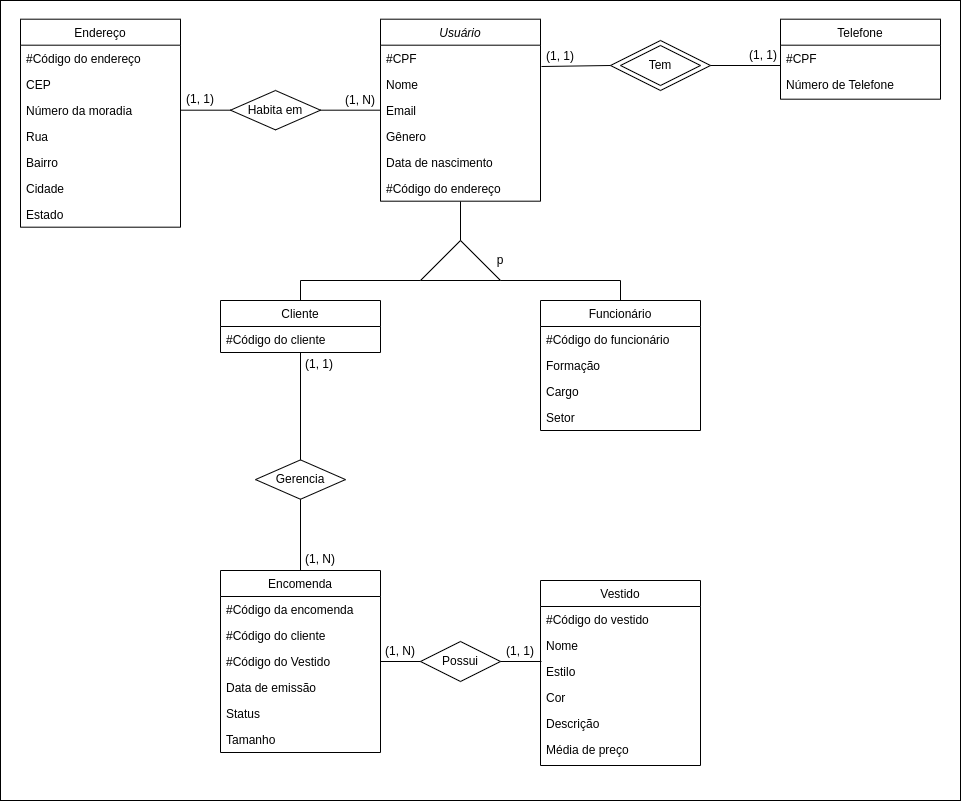

The diagram above was exported from draw.io. Its source (the exported page's mxGraphModel, read from the mxfile embedded in the PNG):
<mxGraphModel dx="2571" dy="808" grid="1" gridSize="10" guides="1" tooltips="1" connect="1" arrows="1" fold="1" page="1" pageScale="1" pageWidth="827" pageHeight="1169" math="0" shadow="0">
  <root>
    <mxCell id="WIyWlLk6GJQsqaUBKTNV-0" />
    <mxCell id="WIyWlLk6GJQsqaUBKTNV-1" parent="WIyWlLk6GJQsqaUBKTNV-0" />
    <mxCell id="Y7mZ4gNitBBmg7ROfFBW-0" value="" style="whiteSpace=wrap;html=1;shadow=0;" vertex="1" parent="WIyWlLk6GJQsqaUBKTNV-1">
      <mxGeometry x="-160" y="80" width="960" height="800" as="geometry" />
    </mxCell>
    <mxCell id="zkfFHV4jXpPFQw0GAbJ--0" value="Usuário" style="swimlane;fontStyle=2;align=center;verticalAlign=top;childLayout=stackLayout;horizontal=1;startSize=26;horizontalStack=0;resizeParent=1;resizeLast=0;collapsible=1;marginBottom=0;rounded=0;shadow=0;strokeWidth=1;" parent="WIyWlLk6GJQsqaUBKTNV-1" vertex="1">
      <mxGeometry x="220" y="98.69" width="160" height="182" as="geometry">
        <mxRectangle x="230" y="140" width="160" height="26" as="alternateBounds" />
      </mxGeometry>
    </mxCell>
    <mxCell id="zkfFHV4jXpPFQw0GAbJ--1" value="#CPF" style="text;align=left;verticalAlign=top;spacingLeft=4;spacingRight=4;overflow=hidden;rotatable=0;points=[[0,0.5],[1,0.5]];portConstraint=eastwest;" parent="zkfFHV4jXpPFQw0GAbJ--0" vertex="1">
      <mxGeometry y="26" width="160" height="26" as="geometry" />
    </mxCell>
    <mxCell id="zkfFHV4jXpPFQw0GAbJ--2" value="Nome" style="text;align=left;verticalAlign=top;spacingLeft=4;spacingRight=4;overflow=hidden;rotatable=0;points=[[0,0.5],[1,0.5]];portConstraint=eastwest;rounded=0;shadow=0;html=0;" parent="zkfFHV4jXpPFQw0GAbJ--0" vertex="1">
      <mxGeometry y="52" width="160" height="26" as="geometry" />
    </mxCell>
    <mxCell id="zkfFHV4jXpPFQw0GAbJ--3" value="Email" style="text;align=left;verticalAlign=top;spacingLeft=4;spacingRight=4;overflow=hidden;rotatable=0;points=[[0,0.5],[1,0.5]];portConstraint=eastwest;rounded=0;shadow=0;html=0;" parent="zkfFHV4jXpPFQw0GAbJ--0" vertex="1">
      <mxGeometry y="78" width="160" height="26" as="geometry" />
    </mxCell>
    <mxCell id="zkfFHV4jXpPFQw0GAbJ--5" value="Gênero" style="text;align=left;verticalAlign=top;spacingLeft=4;spacingRight=4;overflow=hidden;rotatable=0;points=[[0,0.5],[1,0.5]];portConstraint=eastwest;" parent="zkfFHV4jXpPFQw0GAbJ--0" vertex="1">
      <mxGeometry y="104" width="160" height="26" as="geometry" />
    </mxCell>
    <mxCell id="mpbYqG2QcMzepumWv6XS-0" value="Data de nascimento" style="text;align=left;verticalAlign=top;spacingLeft=4;spacingRight=4;overflow=hidden;rotatable=0;points=[[0,0.5],[1,0.5]];portConstraint=eastwest;" parent="zkfFHV4jXpPFQw0GAbJ--0" vertex="1">
      <mxGeometry y="130" width="160" height="26" as="geometry" />
    </mxCell>
    <mxCell id="mpbYqG2QcMzepumWv6XS-68" value="#Código do endereço" style="text;align=left;verticalAlign=top;spacingLeft=4;spacingRight=4;overflow=hidden;rotatable=0;points=[[0,0.5],[1,0.5]];portConstraint=eastwest;" parent="zkfFHV4jXpPFQw0GAbJ--0" vertex="1">
      <mxGeometry y="156" width="160" height="26" as="geometry" />
    </mxCell>
    <mxCell id="zkfFHV4jXpPFQw0GAbJ--6" value="Cliente" style="swimlane;fontStyle=0;align=center;verticalAlign=top;childLayout=stackLayout;horizontal=1;startSize=26;horizontalStack=0;resizeParent=1;resizeLast=0;collapsible=1;marginBottom=0;rounded=0;shadow=0;strokeWidth=1;" parent="WIyWlLk6GJQsqaUBKTNV-1" vertex="1">
      <mxGeometry x="60" y="380" width="160" height="52" as="geometry">
        <mxRectangle x="130" y="380" width="160" height="26" as="alternateBounds" />
      </mxGeometry>
    </mxCell>
    <mxCell id="zkfFHV4jXpPFQw0GAbJ--7" value="#Código do cliente" style="text;align=left;verticalAlign=top;spacingLeft=4;spacingRight=4;overflow=hidden;rotatable=0;points=[[0,0.5],[1,0.5]];portConstraint=eastwest;" parent="zkfFHV4jXpPFQw0GAbJ--6" vertex="1">
      <mxGeometry y="26" width="160" height="26" as="geometry" />
    </mxCell>
    <mxCell id="zkfFHV4jXpPFQw0GAbJ--13" value="Funcionário" style="swimlane;fontStyle=0;align=center;verticalAlign=top;childLayout=stackLayout;horizontal=1;startSize=26;horizontalStack=0;resizeParent=1;resizeLast=0;collapsible=1;marginBottom=0;rounded=0;shadow=0;strokeWidth=1;" parent="WIyWlLk6GJQsqaUBKTNV-1" vertex="1">
      <mxGeometry x="380" y="380" width="160" height="130" as="geometry">
        <mxRectangle x="340" y="380" width="170" height="26" as="alternateBounds" />
      </mxGeometry>
    </mxCell>
    <mxCell id="zkfFHV4jXpPFQw0GAbJ--14" value="#Código do funcionário" style="text;align=left;verticalAlign=top;spacingLeft=4;spacingRight=4;overflow=hidden;rotatable=0;points=[[0,0.5],[1,0.5]];portConstraint=eastwest;" parent="zkfFHV4jXpPFQw0GAbJ--13" vertex="1">
      <mxGeometry y="26" width="160" height="26" as="geometry" />
    </mxCell>
    <mxCell id="mpbYqG2QcMzepumWv6XS-13" value="Formação" style="text;align=left;verticalAlign=top;spacingLeft=4;spacingRight=4;overflow=hidden;rotatable=0;points=[[0,0.5],[1,0.5]];portConstraint=eastwest;" parent="zkfFHV4jXpPFQw0GAbJ--13" vertex="1">
      <mxGeometry y="52" width="160" height="26" as="geometry" />
    </mxCell>
    <mxCell id="mpbYqG2QcMzepumWv6XS-14" value="Cargo" style="text;align=left;verticalAlign=top;spacingLeft=4;spacingRight=4;overflow=hidden;rotatable=0;points=[[0,0.5],[1,0.5]];portConstraint=eastwest;" parent="zkfFHV4jXpPFQw0GAbJ--13" vertex="1">
      <mxGeometry y="78" width="160" height="26" as="geometry" />
    </mxCell>
    <mxCell id="qH3atnCggDswp3UGVG2P-0" value="Setor" style="text;align=left;verticalAlign=top;spacingLeft=4;spacingRight=4;overflow=hidden;rotatable=0;points=[[0,0.5],[1,0.5]];portConstraint=eastwest;" parent="zkfFHV4jXpPFQw0GAbJ--13" vertex="1">
      <mxGeometry y="104" width="160" height="26" as="geometry" />
    </mxCell>
    <mxCell id="zkfFHV4jXpPFQw0GAbJ--17" value="Telefone" style="swimlane;fontStyle=0;align=center;verticalAlign=top;childLayout=stackLayout;horizontal=1;startSize=26;horizontalStack=0;resizeParent=1;resizeLast=0;collapsible=1;marginBottom=0;rounded=0;shadow=0;strokeWidth=1;" parent="WIyWlLk6GJQsqaUBKTNV-1" vertex="1">
      <mxGeometry x="620" y="98.69" width="160" height="80" as="geometry">
        <mxRectangle x="550" y="140" width="160" height="26" as="alternateBounds" />
      </mxGeometry>
    </mxCell>
    <mxCell id="zkfFHV4jXpPFQw0GAbJ--18" value="#CPF" style="text;align=left;verticalAlign=top;spacingLeft=4;spacingRight=4;overflow=hidden;rotatable=0;points=[[0,0.5],[1,0.5]];portConstraint=eastwest;" parent="zkfFHV4jXpPFQw0GAbJ--17" vertex="1">
      <mxGeometry y="26" width="160" height="26" as="geometry" />
    </mxCell>
    <mxCell id="zkfFHV4jXpPFQw0GAbJ--19" value="Número de Telefone" style="text;align=left;verticalAlign=top;spacingLeft=4;spacingRight=4;overflow=hidden;rotatable=0;points=[[0,0.5],[1,0.5]];portConstraint=eastwest;rounded=0;shadow=0;html=0;" parent="zkfFHV4jXpPFQw0GAbJ--17" vertex="1">
      <mxGeometry y="52" width="160" height="26" as="geometry" />
    </mxCell>
    <mxCell id="mpbYqG2QcMzepumWv6XS-4" value="" style="group" parent="WIyWlLk6GJQsqaUBKTNV-1" connectable="0" vertex="1">
      <mxGeometry x="450" y="120" width="100" height="50" as="geometry" />
    </mxCell>
    <mxCell id="mpbYqG2QcMzepumWv6XS-3" value="Tem" style="rhombus;whiteSpace=wrap;html=1;" parent="mpbYqG2QcMzepumWv6XS-4" vertex="1">
      <mxGeometry width="100" height="50" as="geometry" />
    </mxCell>
    <mxCell id="mpbYqG2QcMzepumWv6XS-1" value="Tem" style="rhombus;whiteSpace=wrap;html=1;" parent="mpbYqG2QcMzepumWv6XS-4" vertex="1">
      <mxGeometry x="10" y="5" width="80" height="40" as="geometry" />
    </mxCell>
    <mxCell id="mpbYqG2QcMzepumWv6XS-6" value="" style="endArrow=none;html=1;rounded=0;entryX=0;entryY=0.5;entryDx=0;entryDy=0;exitX=1.006;exitY=0.82;exitDx=0;exitDy=0;exitPerimeter=0;" parent="WIyWlLk6GJQsqaUBKTNV-1" source="zkfFHV4jXpPFQw0GAbJ--1" target="mpbYqG2QcMzepumWv6XS-3" edge="1">
      <mxGeometry width="50" height="50" relative="1" as="geometry">
        <mxPoint x="390" y="300" as="sourcePoint" />
        <mxPoint x="440" y="250" as="targetPoint" />
      </mxGeometry>
    </mxCell>
    <mxCell id="mpbYqG2QcMzepumWv6XS-7" value="" style="endArrow=none;html=1;rounded=0;entryX=1;entryY=0.5;entryDx=0;entryDy=0;exitX=0;exitY=0.781;exitDx=0;exitDy=0;exitPerimeter=0;" parent="WIyWlLk6GJQsqaUBKTNV-1" source="zkfFHV4jXpPFQw0GAbJ--18" target="mpbYqG2QcMzepumWv6XS-3" edge="1">
      <mxGeometry width="50" height="50" relative="1" as="geometry">
        <mxPoint x="390" y="300" as="sourcePoint" />
        <mxPoint x="440" y="250" as="targetPoint" />
      </mxGeometry>
    </mxCell>
    <mxCell id="mpbYqG2QcMzepumWv6XS-8" value="(1, 1)" style="text;html=1;align=center;verticalAlign=middle;whiteSpace=wrap;rounded=0;" parent="WIyWlLk6GJQsqaUBKTNV-1" vertex="1">
      <mxGeometry x="370" y="121" width="60" height="30" as="geometry" />
    </mxCell>
    <mxCell id="mpbYqG2QcMzepumWv6XS-9" value="(1, 1)" style="text;html=1;align=center;verticalAlign=middle;whiteSpace=wrap;rounded=0;" parent="WIyWlLk6GJQsqaUBKTNV-1" vertex="1">
      <mxGeometry x="573" y="119.69" width="60" height="30" as="geometry" />
    </mxCell>
    <mxCell id="mpbYqG2QcMzepumWv6XS-15" value="" style="triangle;whiteSpace=wrap;html=1;rotation=-90;" parent="WIyWlLk6GJQsqaUBKTNV-1" vertex="1">
      <mxGeometry x="280" y="300" width="40" height="80" as="geometry" />
    </mxCell>
    <mxCell id="mpbYqG2QcMzepumWv6XS-16" value="" style="endArrow=none;html=1;rounded=0;exitX=1;exitY=0.5;exitDx=0;exitDy=0;entryX=0.5;entryY=1.012;entryDx=0;entryDy=0;entryPerimeter=0;" parent="WIyWlLk6GJQsqaUBKTNV-1" source="mpbYqG2QcMzepumWv6XS-15" target="mpbYqG2QcMzepumWv6XS-68" edge="1">
      <mxGeometry width="50" height="50" relative="1" as="geometry">
        <mxPoint x="390" y="300" as="sourcePoint" />
        <mxPoint x="298" y="280" as="targetPoint" />
      </mxGeometry>
    </mxCell>
    <mxCell id="mpbYqG2QcMzepumWv6XS-17" value="" style="endArrow=none;html=1;rounded=0;entryX=0;entryY=1;entryDx=0;entryDy=0;entryPerimeter=0;exitX=0.5;exitY=0;exitDx=0;exitDy=0;" parent="WIyWlLk6GJQsqaUBKTNV-1" source="zkfFHV4jXpPFQw0GAbJ--13" target="mpbYqG2QcMzepumWv6XS-15" edge="1">
      <mxGeometry width="50" height="50" relative="1" as="geometry">
        <mxPoint x="390" y="300" as="sourcePoint" />
        <mxPoint x="440" y="250" as="targetPoint" />
        <Array as="points">
          <mxPoint x="460" y="360" />
        </Array>
      </mxGeometry>
    </mxCell>
    <mxCell id="mpbYqG2QcMzepumWv6XS-18" value="" style="endArrow=none;html=1;rounded=0;entryX=0;entryY=0;entryDx=0;entryDy=0;entryPerimeter=0;exitX=0.5;exitY=0;exitDx=0;exitDy=0;" parent="WIyWlLk6GJQsqaUBKTNV-1" source="zkfFHV4jXpPFQw0GAbJ--6" target="mpbYqG2QcMzepumWv6XS-15" edge="1">
      <mxGeometry width="50" height="50" relative="1" as="geometry">
        <mxPoint x="390" y="300" as="sourcePoint" />
        <mxPoint x="440" y="250" as="targetPoint" />
        <Array as="points">
          <mxPoint x="140" y="360" />
        </Array>
      </mxGeometry>
    </mxCell>
    <mxCell id="mpbYqG2QcMzepumWv6XS-19" value="p" style="text;html=1;align=center;verticalAlign=middle;whiteSpace=wrap;rounded=0;" parent="WIyWlLk6GJQsqaUBKTNV-1" vertex="1">
      <mxGeometry x="310" y="325" width="60" height="30" as="geometry" />
    </mxCell>
    <mxCell id="mpbYqG2QcMzepumWv6XS-20" value="Endereço" style="swimlane;fontStyle=0;align=center;verticalAlign=top;childLayout=stackLayout;horizontal=1;startSize=26;horizontalStack=0;resizeParent=1;resizeLast=0;collapsible=1;marginBottom=0;rounded=0;shadow=0;strokeWidth=1;" parent="WIyWlLk6GJQsqaUBKTNV-1" vertex="1">
      <mxGeometry x="-140" y="98.69" width="160" height="208" as="geometry">
        <mxRectangle x="550" y="140" width="160" height="26" as="alternateBounds" />
      </mxGeometry>
    </mxCell>
    <mxCell id="mpbYqG2QcMzepumWv6XS-21" value="#Código do endereço" style="text;align=left;verticalAlign=top;spacingLeft=4;spacingRight=4;overflow=hidden;rotatable=0;points=[[0,0.5],[1,0.5]];portConstraint=eastwest;" parent="mpbYqG2QcMzepumWv6XS-20" vertex="1">
      <mxGeometry y="26" width="160" height="26" as="geometry" />
    </mxCell>
    <mxCell id="mpbYqG2QcMzepumWv6XS-22" value="CEP" style="text;align=left;verticalAlign=top;spacingLeft=4;spacingRight=4;overflow=hidden;rotatable=0;points=[[0,0.5],[1,0.5]];portConstraint=eastwest;rounded=0;shadow=0;html=0;" parent="mpbYqG2QcMzepumWv6XS-20" vertex="1">
      <mxGeometry y="52" width="160" height="26" as="geometry" />
    </mxCell>
    <mxCell id="mpbYqG2QcMzepumWv6XS-23" value="Número da moradia" style="text;align=left;verticalAlign=top;spacingLeft=4;spacingRight=4;overflow=hidden;rotatable=0;points=[[0,0.5],[1,0.5]];portConstraint=eastwest;rounded=0;shadow=0;html=0;" parent="mpbYqG2QcMzepumWv6XS-20" vertex="1">
      <mxGeometry y="78" width="160" height="26" as="geometry" />
    </mxCell>
    <mxCell id="mpbYqG2QcMzepumWv6XS-24" value="Rua" style="text;align=left;verticalAlign=top;spacingLeft=4;spacingRight=4;overflow=hidden;rotatable=0;points=[[0,0.5],[1,0.5]];portConstraint=eastwest;rounded=0;shadow=0;html=0;" parent="mpbYqG2QcMzepumWv6XS-20" vertex="1">
      <mxGeometry y="104" width="160" height="26" as="geometry" />
    </mxCell>
    <mxCell id="mpbYqG2QcMzepumWv6XS-25" value="Bairro" style="text;align=left;verticalAlign=top;spacingLeft=4;spacingRight=4;overflow=hidden;rotatable=0;points=[[0,0.5],[1,0.5]];portConstraint=eastwest;rounded=0;shadow=0;html=0;" parent="mpbYqG2QcMzepumWv6XS-20" vertex="1">
      <mxGeometry y="130" width="160" height="26" as="geometry" />
    </mxCell>
    <mxCell id="mpbYqG2QcMzepumWv6XS-26" value="Cidade" style="text;align=left;verticalAlign=top;spacingLeft=4;spacingRight=4;overflow=hidden;rotatable=0;points=[[0,0.5],[1,0.5]];portConstraint=eastwest;rounded=0;shadow=0;html=0;" parent="mpbYqG2QcMzepumWv6XS-20" vertex="1">
      <mxGeometry y="156" width="160" height="26" as="geometry" />
    </mxCell>
    <mxCell id="mpbYqG2QcMzepumWv6XS-27" value="Estado" style="text;align=left;verticalAlign=top;spacingLeft=4;spacingRight=4;overflow=hidden;rotatable=0;points=[[0,0.5],[1,0.5]];portConstraint=eastwest;rounded=0;shadow=0;html=0;" parent="mpbYqG2QcMzepumWv6XS-20" vertex="1">
      <mxGeometry y="182" width="160" height="26" as="geometry" />
    </mxCell>
    <mxCell id="mpbYqG2QcMzepumWv6XS-28" value="Habita em" style="rhombus;whiteSpace=wrap;html=1;" parent="WIyWlLk6GJQsqaUBKTNV-1" vertex="1">
      <mxGeometry x="70" y="170" width="90" height="39.38" as="geometry" />
    </mxCell>
    <mxCell id="mpbYqG2QcMzepumWv6XS-29" value="" style="endArrow=none;html=1;rounded=0;entryX=1;entryY=0.5;entryDx=0;entryDy=0;exitX=0;exitY=0.5;exitDx=0;exitDy=0;" parent="WIyWlLk6GJQsqaUBKTNV-1" source="zkfFHV4jXpPFQw0GAbJ--3" target="mpbYqG2QcMzepumWv6XS-28" edge="1">
      <mxGeometry width="50" height="50" relative="1" as="geometry">
        <mxPoint x="390" y="300" as="sourcePoint" />
        <mxPoint x="440" y="250" as="targetPoint" />
      </mxGeometry>
    </mxCell>
    <mxCell id="mpbYqG2QcMzepumWv6XS-30" value="" style="endArrow=none;html=1;rounded=0;exitX=0;exitY=0.5;exitDx=0;exitDy=0;entryX=1;entryY=0.5;entryDx=0;entryDy=0;" parent="WIyWlLk6GJQsqaUBKTNV-1" source="mpbYqG2QcMzepumWv6XS-28" target="mpbYqG2QcMzepumWv6XS-23" edge="1">
      <mxGeometry width="50" height="50" relative="1" as="geometry">
        <mxPoint x="390" y="300" as="sourcePoint" />
        <mxPoint x="50" y="216" as="targetPoint" />
      </mxGeometry>
    </mxCell>
    <mxCell id="mpbYqG2QcMzepumWv6XS-31" value="(1, N)" style="text;html=1;align=center;verticalAlign=middle;whiteSpace=wrap;rounded=0;" parent="WIyWlLk6GJQsqaUBKTNV-1" vertex="1">
      <mxGeometry x="170" y="165" width="60" height="30" as="geometry" />
    </mxCell>
    <mxCell id="mpbYqG2QcMzepumWv6XS-32" value="(1, 1)" style="text;html=1;align=center;verticalAlign=middle;whiteSpace=wrap;rounded=0;" parent="WIyWlLk6GJQsqaUBKTNV-1" vertex="1">
      <mxGeometry x="10" y="164" width="60" height="30" as="geometry" />
    </mxCell>
    <mxCell id="mpbYqG2QcMzepumWv6XS-33" value="Vestido" style="swimlane;fontStyle=0;align=center;verticalAlign=top;childLayout=stackLayout;horizontal=1;startSize=26;horizontalStack=0;resizeParent=1;resizeLast=0;collapsible=1;marginBottom=0;rounded=0;shadow=0;strokeWidth=1;" parent="WIyWlLk6GJQsqaUBKTNV-1" vertex="1">
      <mxGeometry x="380" y="660" width="160" height="185" as="geometry">
        <mxRectangle x="550" y="140" width="160" height="26" as="alternateBounds" />
      </mxGeometry>
    </mxCell>
    <mxCell id="mpbYqG2QcMzepumWv6XS-34" value="#Código do vestido" style="text;align=left;verticalAlign=top;spacingLeft=4;spacingRight=4;overflow=hidden;rotatable=0;points=[[0,0.5],[1,0.5]];portConstraint=eastwest;" parent="mpbYqG2QcMzepumWv6XS-33" vertex="1">
      <mxGeometry y="26" width="160" height="26" as="geometry" />
    </mxCell>
    <mxCell id="mpbYqG2QcMzepumWv6XS-35" value="Nome" style="text;align=left;verticalAlign=top;spacingLeft=4;spacingRight=4;overflow=hidden;rotatable=0;points=[[0,0.5],[1,0.5]];portConstraint=eastwest;rounded=0;shadow=0;html=0;" parent="mpbYqG2QcMzepumWv6XS-33" vertex="1">
      <mxGeometry y="52" width="160" height="26" as="geometry" />
    </mxCell>
    <mxCell id="mpbYqG2QcMzepumWv6XS-36" value="Estilo" style="text;align=left;verticalAlign=top;spacingLeft=4;spacingRight=4;overflow=hidden;rotatable=0;points=[[0,0.5],[1,0.5]];portConstraint=eastwest;rounded=0;shadow=0;html=0;" parent="mpbYqG2QcMzepumWv6XS-33" vertex="1">
      <mxGeometry y="78" width="160" height="26" as="geometry" />
    </mxCell>
    <mxCell id="mpbYqG2QcMzepumWv6XS-37" value="Cor" style="text;align=left;verticalAlign=top;spacingLeft=4;spacingRight=4;overflow=hidden;rotatable=0;points=[[0,0.5],[1,0.5]];portConstraint=eastwest;rounded=0;shadow=0;html=0;" parent="mpbYqG2QcMzepumWv6XS-33" vertex="1">
      <mxGeometry y="104" width="160" height="26" as="geometry" />
    </mxCell>
    <mxCell id="mpbYqG2QcMzepumWv6XS-38" value="Descrição" style="text;align=left;verticalAlign=top;spacingLeft=4;spacingRight=4;overflow=hidden;rotatable=0;points=[[0,0.5],[1,0.5]];portConstraint=eastwest;rounded=0;shadow=0;html=0;" parent="mpbYqG2QcMzepumWv6XS-33" vertex="1">
      <mxGeometry y="130" width="160" height="26" as="geometry" />
    </mxCell>
    <mxCell id="mpbYqG2QcMzepumWv6XS-39" value="Média de preço" style="text;align=left;verticalAlign=top;spacingLeft=4;spacingRight=4;overflow=hidden;rotatable=0;points=[[0,0.5],[1,0.5]];portConstraint=eastwest;rounded=0;shadow=0;html=0;" parent="mpbYqG2QcMzepumWv6XS-33" vertex="1">
      <mxGeometry y="156" width="160" height="26" as="geometry" />
    </mxCell>
    <mxCell id="mpbYqG2QcMzepumWv6XS-41" value="Encomenda" style="swimlane;fontStyle=0;align=center;verticalAlign=top;childLayout=stackLayout;horizontal=1;startSize=26;horizontalStack=0;resizeParent=1;resizeLast=0;collapsible=1;marginBottom=0;rounded=0;shadow=0;strokeWidth=1;" parent="WIyWlLk6GJQsqaUBKTNV-1" vertex="1">
      <mxGeometry x="60" y="650" width="160" height="182" as="geometry">
        <mxRectangle x="550" y="140" width="160" height="26" as="alternateBounds" />
      </mxGeometry>
    </mxCell>
    <mxCell id="mpbYqG2QcMzepumWv6XS-42" value="#Código da encomenda" style="text;align=left;verticalAlign=top;spacingLeft=4;spacingRight=4;overflow=hidden;rotatable=0;points=[[0,0.5],[1,0.5]];portConstraint=eastwest;" parent="mpbYqG2QcMzepumWv6XS-41" vertex="1">
      <mxGeometry y="26" width="160" height="26" as="geometry" />
    </mxCell>
    <mxCell id="mpbYqG2QcMzepumWv6XS-45" value="#Código do cliente" style="text;align=left;verticalAlign=top;spacingLeft=4;spacingRight=4;overflow=hidden;rotatable=0;points=[[0,0.5],[1,0.5]];portConstraint=eastwest;rounded=0;shadow=0;html=0;" parent="mpbYqG2QcMzepumWv6XS-41" vertex="1">
      <mxGeometry y="52" width="160" height="26" as="geometry" />
    </mxCell>
    <mxCell id="mpbYqG2QcMzepumWv6XS-46" value="#Código do Vestido" style="text;align=left;verticalAlign=top;spacingLeft=4;spacingRight=4;overflow=hidden;rotatable=0;points=[[0,0.5],[1,0.5]];portConstraint=eastwest;rounded=0;shadow=0;html=0;" parent="mpbYqG2QcMzepumWv6XS-41" vertex="1">
      <mxGeometry y="78" width="160" height="26" as="geometry" />
    </mxCell>
    <mxCell id="mpbYqG2QcMzepumWv6XS-43" value="Data de emissão" style="text;align=left;verticalAlign=top;spacingLeft=4;spacingRight=4;overflow=hidden;rotatable=0;points=[[0,0.5],[1,0.5]];portConstraint=eastwest;rounded=0;shadow=0;html=0;" parent="mpbYqG2QcMzepumWv6XS-41" vertex="1">
      <mxGeometry y="104" width="160" height="26" as="geometry" />
    </mxCell>
    <mxCell id="mpbYqG2QcMzepumWv6XS-44" value="Status" style="text;align=left;verticalAlign=top;spacingLeft=4;spacingRight=4;overflow=hidden;rotatable=0;points=[[0,0.5],[1,0.5]];portConstraint=eastwest;rounded=0;shadow=0;html=0;" parent="mpbYqG2QcMzepumWv6XS-41" vertex="1">
      <mxGeometry y="130" width="160" height="26" as="geometry" />
    </mxCell>
    <mxCell id="mpbYqG2QcMzepumWv6XS-69" value="Tamanho" style="text;align=left;verticalAlign=top;spacingLeft=4;spacingRight=4;overflow=hidden;rotatable=0;points=[[0,0.5],[1,0.5]];portConstraint=eastwest;rounded=0;shadow=0;html=0;" parent="mpbYqG2QcMzepumWv6XS-41" vertex="1">
      <mxGeometry y="156" width="160" height="26" as="geometry" />
    </mxCell>
    <mxCell id="mpbYqG2QcMzepumWv6XS-56" value="Gerencia" style="rhombus;whiteSpace=wrap;html=1;" parent="WIyWlLk6GJQsqaUBKTNV-1" vertex="1">
      <mxGeometry x="95" y="539.38" width="90" height="39.38" as="geometry" />
    </mxCell>
    <mxCell id="mpbYqG2QcMzepumWv6XS-58" value="" style="endArrow=none;html=1;rounded=0;exitX=0.5;exitY=0;exitDx=0;exitDy=0;entryX=0.5;entryY=1;entryDx=0;entryDy=0;entryPerimeter=0;" parent="WIyWlLk6GJQsqaUBKTNV-1" source="mpbYqG2QcMzepumWv6XS-56" target="zkfFHV4jXpPFQw0GAbJ--7" edge="1">
      <mxGeometry width="50" height="50" relative="1" as="geometry">
        <mxPoint x="390" y="540" as="sourcePoint" />
        <mxPoint x="140" y="458" as="targetPoint" />
      </mxGeometry>
    </mxCell>
    <mxCell id="mpbYqG2QcMzepumWv6XS-59" value="" style="endArrow=none;html=1;rounded=0;entryX=0.5;entryY=1;entryDx=0;entryDy=0;exitX=0.5;exitY=0;exitDx=0;exitDy=0;" parent="WIyWlLk6GJQsqaUBKTNV-1" source="mpbYqG2QcMzepumWv6XS-41" target="mpbYqG2QcMzepumWv6XS-56" edge="1">
      <mxGeometry width="50" height="50" relative="1" as="geometry">
        <mxPoint x="100" y="630" as="sourcePoint" />
        <mxPoint x="440" y="490" as="targetPoint" />
      </mxGeometry>
    </mxCell>
    <mxCell id="mpbYqG2QcMzepumWv6XS-60" value="(1, 1)" style="text;html=1;align=center;verticalAlign=middle;whiteSpace=wrap;rounded=0;" parent="WIyWlLk6GJQsqaUBKTNV-1" vertex="1">
      <mxGeometry x="129" y="429" width="60" height="30" as="geometry" />
    </mxCell>
    <mxCell id="mpbYqG2QcMzepumWv6XS-62" value="(1, N)" style="text;html=1;align=center;verticalAlign=middle;whiteSpace=wrap;rounded=0;" parent="WIyWlLk6GJQsqaUBKTNV-1" vertex="1">
      <mxGeometry x="130" y="624" width="60" height="30" as="geometry" />
    </mxCell>
    <mxCell id="mpbYqG2QcMzepumWv6XS-63" value="Possui" style="rhombus;whiteSpace=wrap;html=1;" parent="WIyWlLk6GJQsqaUBKTNV-1" vertex="1">
      <mxGeometry x="260" y="721" width="80" height="40" as="geometry" />
    </mxCell>
    <mxCell id="mpbYqG2QcMzepumWv6XS-64" value="" style="endArrow=none;html=1;rounded=0;entryX=1;entryY=0.5;entryDx=0;entryDy=0;exitX=0;exitY=0.5;exitDx=0;exitDy=0;" parent="WIyWlLk6GJQsqaUBKTNV-1" source="mpbYqG2QcMzepumWv6XS-63" target="mpbYqG2QcMzepumWv6XS-46" edge="1">
      <mxGeometry width="50" height="50" relative="1" as="geometry">
        <mxPoint x="390" y="540" as="sourcePoint" />
        <mxPoint x="380" y="500" as="targetPoint" />
      </mxGeometry>
    </mxCell>
    <mxCell id="mpbYqG2QcMzepumWv6XS-65" value="" style="endArrow=none;html=1;rounded=0;exitX=1;exitY=0.5;exitDx=0;exitDy=0;entryX=0.006;entryY=0.115;entryDx=0;entryDy=0;entryPerimeter=0;" parent="WIyWlLk6GJQsqaUBKTNV-1" source="mpbYqG2QcMzepumWv6XS-63" target="mpbYqG2QcMzepumWv6XS-36" edge="1">
      <mxGeometry width="50" height="50" relative="1" as="geometry">
        <mxPoint x="390" y="540" as="sourcePoint" />
        <mxPoint x="440" y="490" as="targetPoint" />
      </mxGeometry>
    </mxCell>
    <mxCell id="mpbYqG2QcMzepumWv6XS-66" value="(1, 1)" style="text;html=1;align=center;verticalAlign=middle;whiteSpace=wrap;rounded=0;" parent="WIyWlLk6GJQsqaUBKTNV-1" vertex="1">
      <mxGeometry x="330" y="716" width="60" height="30" as="geometry" />
    </mxCell>
    <mxCell id="mpbYqG2QcMzepumWv6XS-67" value="(1, N)" style="text;html=1;align=center;verticalAlign=middle;whiteSpace=wrap;rounded=0;" parent="WIyWlLk6GJQsqaUBKTNV-1" vertex="1">
      <mxGeometry x="210" y="716" width="60" height="30" as="geometry" />
    </mxCell>
  </root>
</mxGraphModel>